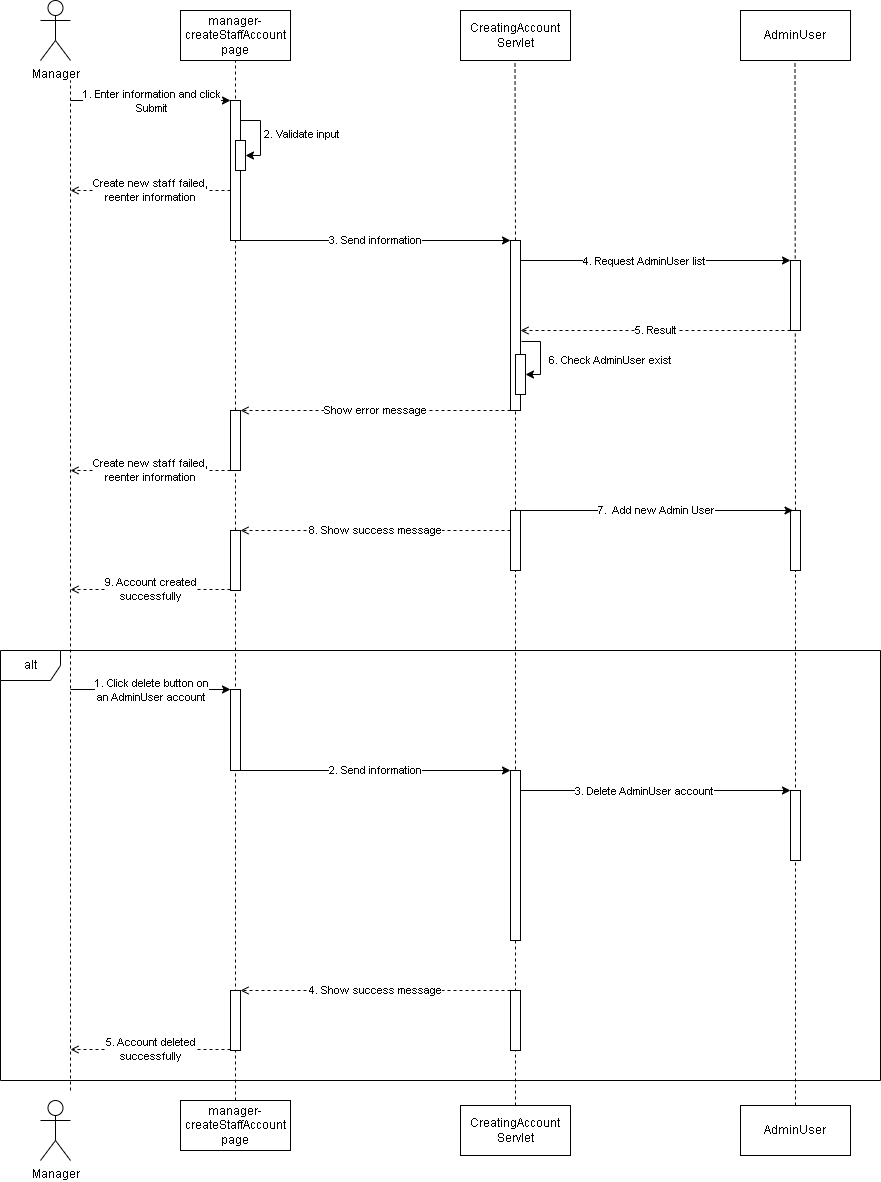

The diagram above was exported from draw.io. Its source (the exported page's mxGraphModel, read from the mxfile embedded in the PNG):
<mxGraphModel dx="1114" dy="584" grid="1" gridSize="10" guides="1" tooltips="1" connect="1" arrows="1" fold="1" page="1" pageScale="1" pageWidth="850" pageHeight="1100" math="0" shadow="0">
  <root>
    <mxCell id="0" />
    <mxCell id="1" parent="0" />
    <mxCell id="6nywCWnlVOZcLPSaf4vi-1" value="" style="endArrow=none;dashed=1;html=1;rounded=0;entryX=0.5;entryY=1;entryDx=0;entryDy=0;exitX=0.5;exitY=0;exitDx=0;exitDy=0;" parent="1" source="6nywCWnlVOZcLPSaf4vi-24" edge="1">
      <mxGeometry width="50" height="50" relative="1" as="geometry">
        <mxPoint x="544.5" y="450" as="sourcePoint" />
        <mxPoint x="544.5" y="130" as="targetPoint" />
      </mxGeometry>
    </mxCell>
    <mxCell id="6nywCWnlVOZcLPSaf4vi-2" value="Manager" style="shape=umlActor;verticalLabelPosition=bottom;verticalAlign=top;html=1;outlineConnect=0;" parent="1" vertex="1">
      <mxGeometry x="70" y="70" width="30" height="60" as="geometry" />
    </mxCell>
    <mxCell id="6nywCWnlVOZcLPSaf4vi-3" value="" style="endArrow=none;dashed=1;html=1;rounded=0;entryX=0.5;entryY=1;entryDx=0;entryDy=0;exitX=0.5;exitY=0;exitDx=0;exitDy=0;" parent="1" source="6nywCWnlVOZcLPSaf4vi-43" target="6nywCWnlVOZcLPSaf4vi-5" edge="1">
      <mxGeometry width="50" height="50" relative="1" as="geometry">
        <mxPoint x="265" y="180" as="sourcePoint" />
        <mxPoint x="265" y="150" as="targetPoint" />
      </mxGeometry>
    </mxCell>
    <mxCell id="6nywCWnlVOZcLPSaf4vi-4" value="" style="rounded=0;whiteSpace=wrap;html=1;" parent="1" vertex="1">
      <mxGeometry x="260" y="170" width="10" height="140" as="geometry" />
    </mxCell>
    <mxCell id="6nywCWnlVOZcLPSaf4vi-5" value="manager-createStaffAccount&lt;br&gt;page" style="html=1;whiteSpace=wrap;" parent="1" vertex="1">
      <mxGeometry x="210" y="80" width="110" height="50" as="geometry" />
    </mxCell>
    <mxCell id="6nywCWnlVOZcLPSaf4vi-6" value="" style="endArrow=classic;html=1;rounded=0;entryX=0;entryY=0;entryDx=0;entryDy=0;" parent="1" target="6nywCWnlVOZcLPSaf4vi-4" edge="1">
      <mxGeometry width="50" height="50" relative="1" as="geometry">
        <mxPoint x="100" y="170" as="sourcePoint" />
        <mxPoint x="260" y="180" as="targetPoint" />
      </mxGeometry>
    </mxCell>
    <mxCell id="6nywCWnlVOZcLPSaf4vi-7" value="1. Enter information and click&lt;br&gt;Submit" style="edgeLabel;html=1;align=center;verticalAlign=middle;resizable=0;points=[];" parent="6nywCWnlVOZcLPSaf4vi-6" vertex="1" connectable="0">
      <mxGeometry x="-0.225" y="-4" relative="1" as="geometry">
        <mxPoint x="18" y="-4" as="offset" />
      </mxGeometry>
    </mxCell>
    <mxCell id="6nywCWnlVOZcLPSaf4vi-9" value="" style="endArrow=none;dashed=1;html=1;rounded=0;" parent="1" edge="1">
      <mxGeometry width="50" height="50" relative="1" as="geometry">
        <mxPoint x="100" y="1160" as="sourcePoint" />
        <mxPoint x="100" y="150" as="targetPoint" />
      </mxGeometry>
    </mxCell>
    <mxCell id="6nywCWnlVOZcLPSaf4vi-10" value="Manager" style="shape=umlActor;verticalLabelPosition=bottom;verticalAlign=top;html=1;outlineConnect=0;" parent="1" vertex="1">
      <mxGeometry x="70" y="1170" width="30" height="60" as="geometry" />
    </mxCell>
    <mxCell id="6nywCWnlVOZcLPSaf4vi-11" value="manager-createStaffAccount&lt;br style=&quot;border-color: var(--border-color);&quot;&gt;page" style="html=1;whiteSpace=wrap;" parent="1" vertex="1">
      <mxGeometry x="210" y="1170" width="110" height="50" as="geometry" />
    </mxCell>
    <mxCell id="6nywCWnlVOZcLPSaf4vi-12" value="CreatingAccount&lt;br&gt;Servlet" style="html=1;whiteSpace=wrap;" parent="1" vertex="1">
      <mxGeometry x="490" y="80" width="110" height="50" as="geometry" />
    </mxCell>
    <mxCell id="6nywCWnlVOZcLPSaf4vi-13" value="CreatingAccount&lt;br&gt;Servlet" style="html=1;whiteSpace=wrap;" parent="1" vertex="1">
      <mxGeometry x="490" y="1175" width="110" height="50" as="geometry" />
    </mxCell>
    <mxCell id="6nywCWnlVOZcLPSaf4vi-14" value="5. Result" style="endArrow=open;html=1;rounded=0;exitX=0;exitY=0;exitDx=0;exitDy=0;dashed=1;endFill=0;entryX=1;entryY=0.5;entryDx=0;entryDy=0;" parent="1" edge="1">
      <mxGeometry width="50" height="50" relative="1" as="geometry">
        <mxPoint x="820" y="400" as="sourcePoint" />
        <mxPoint x="550" y="400" as="targetPoint" />
      </mxGeometry>
    </mxCell>
    <mxCell id="6nywCWnlVOZcLPSaf4vi-15" value="" style="endArrow=classic;html=1;rounded=0;entryX=0;entryY=0;entryDx=0;entryDy=0;" parent="1" edge="1">
      <mxGeometry width="50" height="50" relative="1" as="geometry">
        <mxPoint x="550" y="330" as="sourcePoint" />
        <mxPoint x="820" y="330.0000000000001" as="targetPoint" />
      </mxGeometry>
    </mxCell>
    <mxCell id="6nywCWnlVOZcLPSaf4vi-16" value="4. Request AdminUser list" style="edgeLabel;html=1;align=center;verticalAlign=middle;resizable=0;points=[];" parent="6nywCWnlVOZcLPSaf4vi-15" vertex="1" connectable="0">
      <mxGeometry x="-0.225" y="-4" relative="1" as="geometry">
        <mxPoint x="18" y="-4" as="offset" />
      </mxGeometry>
    </mxCell>
    <mxCell id="6nywCWnlVOZcLPSaf4vi-17" value="" style="endArrow=none;dashed=1;html=1;rounded=0;entryX=0.5;entryY=1;entryDx=0;entryDy=0;exitX=0.5;exitY=0;exitDx=0;exitDy=0;" parent="1" source="6nywCWnlVOZcLPSaf4vi-51" edge="1">
      <mxGeometry width="50" height="50" relative="1" as="geometry">
        <mxPoint x="824.5" y="450" as="sourcePoint" />
        <mxPoint x="824.5" y="130" as="targetPoint" />
      </mxGeometry>
    </mxCell>
    <mxCell id="6nywCWnlVOZcLPSaf4vi-18" value="" style="rounded=0;whiteSpace=wrap;html=1;" parent="1" vertex="1">
      <mxGeometry x="820" y="330" width="10" height="70" as="geometry" />
    </mxCell>
    <mxCell id="6nywCWnlVOZcLPSaf4vi-19" value="AdminUser" style="html=1;whiteSpace=wrap;" parent="1" vertex="1">
      <mxGeometry x="770" y="80" width="110" height="50" as="geometry" />
    </mxCell>
    <mxCell id="6nywCWnlVOZcLPSaf4vi-20" value="AdminUser" style="html=1;whiteSpace=wrap;" parent="1" vertex="1">
      <mxGeometry x="770" y="1175" width="110" height="50" as="geometry" />
    </mxCell>
    <mxCell id="6nywCWnlVOZcLPSaf4vi-21" value="" style="endArrow=none;dashed=1;html=1;rounded=0;entryX=0.5;entryY=1;entryDx=0;entryDy=0;exitX=0.5;exitY=0;exitDx=0;exitDy=0;" parent="1" source="6nywCWnlVOZcLPSaf4vi-13" target="6nywCWnlVOZcLPSaf4vi-46" edge="1">
      <mxGeometry width="50" height="50" relative="1" as="geometry">
        <mxPoint x="610" y="690" as="sourcePoint" />
        <mxPoint x="545" y="640" as="targetPoint" />
      </mxGeometry>
    </mxCell>
    <mxCell id="6nywCWnlVOZcLPSaf4vi-23" value="" style="endArrow=none;dashed=1;html=1;rounded=0;entryX=0.5;entryY=1;entryDx=0;entryDy=0;exitX=0.5;exitY=0;exitDx=0;exitDy=0;" parent="1" source="6nywCWnlVOZcLPSaf4vi-46" target="6nywCWnlVOZcLPSaf4vi-24" edge="1">
      <mxGeometry width="50" height="50" relative="1" as="geometry">
        <mxPoint x="545" y="550" as="sourcePoint" />
        <mxPoint x="544.5" y="350" as="targetPoint" />
      </mxGeometry>
    </mxCell>
    <mxCell id="6nywCWnlVOZcLPSaf4vi-24" value="" style="rounded=0;whiteSpace=wrap;html=1;" parent="1" vertex="1">
      <mxGeometry x="540" y="310" width="10" height="170" as="geometry" />
    </mxCell>
    <mxCell id="6nywCWnlVOZcLPSaf4vi-27" value="" style="rounded=0;whiteSpace=wrap;html=1;" parent="1" vertex="1">
      <mxGeometry x="265" y="210" width="10" height="30" as="geometry" />
    </mxCell>
    <mxCell id="6nywCWnlVOZcLPSaf4vi-28" value="" style="endArrow=classic;html=1;rounded=0;entryX=1;entryY=0.5;entryDx=0;entryDy=0;exitX=1;exitY=0.143;exitDx=0;exitDy=0;exitPerimeter=0;" parent="1" source="6nywCWnlVOZcLPSaf4vi-4" target="6nywCWnlVOZcLPSaf4vi-27" edge="1">
      <mxGeometry width="50" height="50" relative="1" as="geometry">
        <mxPoint x="320" y="180" as="sourcePoint" />
        <mxPoint x="450" y="280" as="targetPoint" />
        <Array as="points">
          <mxPoint x="290" y="190" />
          <mxPoint x="290" y="225" />
        </Array>
      </mxGeometry>
    </mxCell>
    <mxCell id="6nywCWnlVOZcLPSaf4vi-29" value="2. Validate input" style="edgeLabel;html=1;align=center;verticalAlign=middle;resizable=0;points=[];" parent="6nywCWnlVOZcLPSaf4vi-28" vertex="1" connectable="0">
      <mxGeometry x="-0.069" y="3" relative="1" as="geometry">
        <mxPoint x="37" y="1" as="offset" />
      </mxGeometry>
    </mxCell>
    <mxCell id="6nywCWnlVOZcLPSaf4vi-32" value="Create new staff failed,&lt;br&gt;reenter information" style="endArrow=open;html=1;rounded=0;exitX=0;exitY=0;exitDx=0;exitDy=0;dashed=1;endFill=0;" parent="1" edge="1">
      <mxGeometry width="50" height="50" relative="1" as="geometry">
        <mxPoint x="260" y="260" as="sourcePoint" />
        <mxPoint x="100" y="260" as="targetPoint" />
      </mxGeometry>
    </mxCell>
    <mxCell id="6nywCWnlVOZcLPSaf4vi-33" value="3. Send information" style="endArrow=classic;html=1;rounded=0;exitX=1;exitY=1;exitDx=0;exitDy=0;entryX=0;entryY=0;entryDx=0;entryDy=0;" parent="1" source="6nywCWnlVOZcLPSaf4vi-4" target="6nywCWnlVOZcLPSaf4vi-24" edge="1">
      <mxGeometry width="50" height="50" relative="1" as="geometry">
        <mxPoint x="400" y="390" as="sourcePoint" />
        <mxPoint x="530" y="310" as="targetPoint" />
      </mxGeometry>
    </mxCell>
    <mxCell id="6nywCWnlVOZcLPSaf4vi-38" value="" style="rounded=0;whiteSpace=wrap;html=1;" parent="1" vertex="1">
      <mxGeometry x="545" y="424" width="10" height="40" as="geometry" />
    </mxCell>
    <mxCell id="6nywCWnlVOZcLPSaf4vi-40" value="6. Check AdminUser exist" style="endArrow=classic;html=1;rounded=0;exitX=1.1;exitY=0.594;exitDx=0;exitDy=0;exitPerimeter=0;entryX=1;entryY=0.5;entryDx=0;entryDy=0;" parent="1" source="6nywCWnlVOZcLPSaf4vi-24" target="6nywCWnlVOZcLPSaf4vi-38" edge="1">
      <mxGeometry x="0.1343" y="70" width="50" height="50" relative="1" as="geometry">
        <mxPoint x="400" y="390" as="sourcePoint" />
        <mxPoint x="450" y="340" as="targetPoint" />
        <Array as="points">
          <mxPoint x="570" y="411" />
          <mxPoint x="570" y="444" />
        </Array>
        <mxPoint as="offset" />
      </mxGeometry>
    </mxCell>
    <mxCell id="6nywCWnlVOZcLPSaf4vi-42" value="Show error message" style="endArrow=open;html=1;rounded=0;exitX=0;exitY=0;exitDx=0;exitDy=0;dashed=1;endFill=0;entryX=1;entryY=0.5;entryDx=0;entryDy=0;" parent="1" edge="1">
      <mxGeometry width="50" height="50" relative="1" as="geometry">
        <mxPoint x="540" y="480" as="sourcePoint" />
        <mxPoint x="270" y="480" as="targetPoint" />
      </mxGeometry>
    </mxCell>
    <mxCell id="6nywCWnlVOZcLPSaf4vi-44" value="" style="endArrow=none;dashed=1;html=1;rounded=0;entryX=0.5;entryY=1;entryDx=0;entryDy=0;exitX=0.5;exitY=0;exitDx=0;exitDy=0;" parent="1" source="6nywCWnlVOZcLPSaf4vi-47" target="6nywCWnlVOZcLPSaf4vi-43" edge="1">
      <mxGeometry width="50" height="50" relative="1" as="geometry">
        <mxPoint x="265" y="710" as="sourcePoint" />
        <mxPoint x="265" y="130" as="targetPoint" />
      </mxGeometry>
    </mxCell>
    <mxCell id="6nywCWnlVOZcLPSaf4vi-43" value="" style="rounded=0;whiteSpace=wrap;html=1;" parent="1" vertex="1">
      <mxGeometry x="260" y="480" width="10" height="60" as="geometry" />
    </mxCell>
    <mxCell id="6nywCWnlVOZcLPSaf4vi-45" value="Create new staff failed,&lt;br&gt;reenter information" style="endArrow=open;html=1;rounded=0;exitX=0;exitY=0;exitDx=0;exitDy=0;dashed=1;endFill=0;" parent="1" edge="1">
      <mxGeometry width="50" height="50" relative="1" as="geometry">
        <mxPoint x="260" y="540" as="sourcePoint" />
        <mxPoint x="100" y="540" as="targetPoint" />
      </mxGeometry>
    </mxCell>
    <mxCell id="6nywCWnlVOZcLPSaf4vi-46" value="" style="rounded=0;whiteSpace=wrap;html=1;" parent="1" vertex="1">
      <mxGeometry x="540" y="580" width="10" height="60" as="geometry" />
    </mxCell>
    <mxCell id="6nywCWnlVOZcLPSaf4vi-48" value="" style="endArrow=none;dashed=1;html=1;rounded=0;entryX=0.5;entryY=1;entryDx=0;entryDy=0;exitX=0.5;exitY=0;exitDx=0;exitDy=0;" parent="1" source="6nywCWnlVOZcLPSaf4vi-11" target="6nywCWnlVOZcLPSaf4vi-47" edge="1">
      <mxGeometry width="50" height="50" relative="1" as="geometry">
        <mxPoint x="265" y="710" as="sourcePoint" />
        <mxPoint x="265" y="540" as="targetPoint" />
      </mxGeometry>
    </mxCell>
    <mxCell id="6nywCWnlVOZcLPSaf4vi-47" value="" style="rounded=0;whiteSpace=wrap;html=1;" parent="1" vertex="1">
      <mxGeometry x="260" y="600" width="10" height="60" as="geometry" />
    </mxCell>
    <mxCell id="6nywCWnlVOZcLPSaf4vi-49" value="8. Show success message" style="endArrow=open;html=1;rounded=0;exitX=0;exitY=0;exitDx=0;exitDy=0;dashed=1;endFill=0;entryX=1;entryY=0.5;entryDx=0;entryDy=0;" parent="1" edge="1">
      <mxGeometry width="50" height="50" relative="1" as="geometry">
        <mxPoint x="540" y="600" as="sourcePoint" />
        <mxPoint x="270" y="600" as="targetPoint" />
      </mxGeometry>
    </mxCell>
    <mxCell id="6nywCWnlVOZcLPSaf4vi-50" value="9. Account created &lt;br&gt;successfully" style="endArrow=open;html=1;rounded=0;exitX=0;exitY=0;exitDx=0;exitDy=0;dashed=1;endFill=0;" parent="1" edge="1">
      <mxGeometry width="50" height="50" relative="1" as="geometry">
        <mxPoint x="260" y="659" as="sourcePoint" />
        <mxPoint x="100" y="659" as="targetPoint" />
      </mxGeometry>
    </mxCell>
    <mxCell id="6nywCWnlVOZcLPSaf4vi-52" value="" style="endArrow=none;dashed=1;html=1;rounded=0;entryX=0.5;entryY=1;entryDx=0;entryDy=0;exitX=0.5;exitY=0;exitDx=0;exitDy=0;" parent="1" source="6nywCWnlVOZcLPSaf4vi-20" target="6nywCWnlVOZcLPSaf4vi-51" edge="1">
      <mxGeometry width="50" height="50" relative="1" as="geometry">
        <mxPoint x="825" y="715" as="sourcePoint" />
        <mxPoint x="824.5" y="130" as="targetPoint" />
      </mxGeometry>
    </mxCell>
    <mxCell id="6nywCWnlVOZcLPSaf4vi-51" value="" style="rounded=0;whiteSpace=wrap;html=1;" parent="1" vertex="1">
      <mxGeometry x="820" y="580" width="10" height="60" as="geometry" />
    </mxCell>
    <mxCell id="6nywCWnlVOZcLPSaf4vi-53" value="7.&amp;nbsp; Add new Admin User" style="endArrow=classic;html=1;rounded=0;exitX=1;exitY=0;exitDx=0;exitDy=0;entryX=0.25;entryY=0;entryDx=0;entryDy=0;" parent="1" source="6nywCWnlVOZcLPSaf4vi-46" target="6nywCWnlVOZcLPSaf4vi-51" edge="1">
      <mxGeometry width="50" height="50" relative="1" as="geometry">
        <mxPoint x="400" y="570" as="sourcePoint" />
        <mxPoint x="450" y="520" as="targetPoint" />
      </mxGeometry>
    </mxCell>
    <mxCell id="6nywCWnlVOZcLPSaf4vi-55" value="alt" style="shape=umlFrame;whiteSpace=wrap;html=1;pointerEvents=0;" parent="1" vertex="1">
      <mxGeometry x="30" y="720" width="880" height="430" as="geometry" />
    </mxCell>
    <mxCell id="6nywCWnlVOZcLPSaf4vi-56" value="" style="rounded=0;whiteSpace=wrap;html=1;" parent="1" vertex="1">
      <mxGeometry x="260" y="759" width="10" height="81" as="geometry" />
    </mxCell>
    <mxCell id="6nywCWnlVOZcLPSaf4vi-57" value="" style="endArrow=classic;html=1;rounded=0;entryX=0;entryY=0;entryDx=0;entryDy=0;" parent="1" target="6nywCWnlVOZcLPSaf4vi-56" edge="1">
      <mxGeometry width="50" height="50" relative="1" as="geometry">
        <mxPoint x="100" y="759" as="sourcePoint" />
        <mxPoint x="260" y="769" as="targetPoint" />
      </mxGeometry>
    </mxCell>
    <mxCell id="6nywCWnlVOZcLPSaf4vi-58" value="1. Click delete button on &lt;br&gt;an AdminUser account" style="edgeLabel;html=1;align=center;verticalAlign=middle;resizable=0;points=[];" parent="6nywCWnlVOZcLPSaf4vi-57" vertex="1" connectable="0">
      <mxGeometry x="-0.225" y="-4" relative="1" as="geometry">
        <mxPoint x="18" y="-4" as="offset" />
      </mxGeometry>
    </mxCell>
    <mxCell id="6nywCWnlVOZcLPSaf4vi-60" value="" style="endArrow=classic;html=1;rounded=0;entryX=0;entryY=0;entryDx=0;entryDy=0;" parent="1" edge="1">
      <mxGeometry width="50" height="50" relative="1" as="geometry">
        <mxPoint x="550" y="860" as="sourcePoint" />
        <mxPoint x="820" y="860.0000000000001" as="targetPoint" />
      </mxGeometry>
    </mxCell>
    <mxCell id="6nywCWnlVOZcLPSaf4vi-61" value="3. Delete AdminUser account" style="edgeLabel;html=1;align=center;verticalAlign=middle;resizable=0;points=[];" parent="6nywCWnlVOZcLPSaf4vi-60" vertex="1" connectable="0">
      <mxGeometry x="-0.225" y="-4" relative="1" as="geometry">
        <mxPoint x="18" y="-4" as="offset" />
      </mxGeometry>
    </mxCell>
    <mxCell id="6nywCWnlVOZcLPSaf4vi-62" value="" style="rounded=0;whiteSpace=wrap;html=1;" parent="1" vertex="1">
      <mxGeometry x="820" y="860" width="10" height="70" as="geometry" />
    </mxCell>
    <mxCell id="6nywCWnlVOZcLPSaf4vi-63" value="" style="rounded=0;whiteSpace=wrap;html=1;" parent="1" vertex="1">
      <mxGeometry x="540" y="840" width="10" height="170" as="geometry" />
    </mxCell>
    <mxCell id="6nywCWnlVOZcLPSaf4vi-68" value="2. Send information" style="endArrow=classic;html=1;rounded=0;exitX=1;exitY=1;exitDx=0;exitDy=0;entryX=0;entryY=0;entryDx=0;entryDy=0;" parent="1" source="6nywCWnlVOZcLPSaf4vi-56" target="6nywCWnlVOZcLPSaf4vi-63" edge="1">
      <mxGeometry width="50" height="50" relative="1" as="geometry">
        <mxPoint x="400" y="979" as="sourcePoint" />
        <mxPoint x="530" y="899" as="targetPoint" />
      </mxGeometry>
    </mxCell>
    <mxCell id="6nywCWnlVOZcLPSaf4vi-74" value="" style="rounded=0;whiteSpace=wrap;html=1;" parent="1" vertex="1">
      <mxGeometry x="540" y="1060" width="10" height="60" as="geometry" />
    </mxCell>
    <mxCell id="6nywCWnlVOZcLPSaf4vi-75" value="" style="rounded=0;whiteSpace=wrap;html=1;" parent="1" vertex="1">
      <mxGeometry x="260" y="1060" width="10" height="60" as="geometry" />
    </mxCell>
    <mxCell id="6nywCWnlVOZcLPSaf4vi-76" value="4. Show success message" style="endArrow=open;html=1;rounded=0;exitX=0;exitY=0;exitDx=0;exitDy=0;dashed=1;endFill=0;entryX=1;entryY=0.5;entryDx=0;entryDy=0;" parent="1" edge="1">
      <mxGeometry width="50" height="50" relative="1" as="geometry">
        <mxPoint x="540" y="1060" as="sourcePoint" />
        <mxPoint x="270" y="1060" as="targetPoint" />
      </mxGeometry>
    </mxCell>
    <mxCell id="6nywCWnlVOZcLPSaf4vi-77" value="5. Account deleted &lt;br&gt;successfully" style="endArrow=open;html=1;rounded=0;exitX=0;exitY=0;exitDx=0;exitDy=0;dashed=1;endFill=0;" parent="1" edge="1">
      <mxGeometry width="50" height="50" relative="1" as="geometry">
        <mxPoint x="260" y="1119" as="sourcePoint" />
        <mxPoint x="100" y="1119" as="targetPoint" />
      </mxGeometry>
    </mxCell>
  </root>
</mxGraphModel>